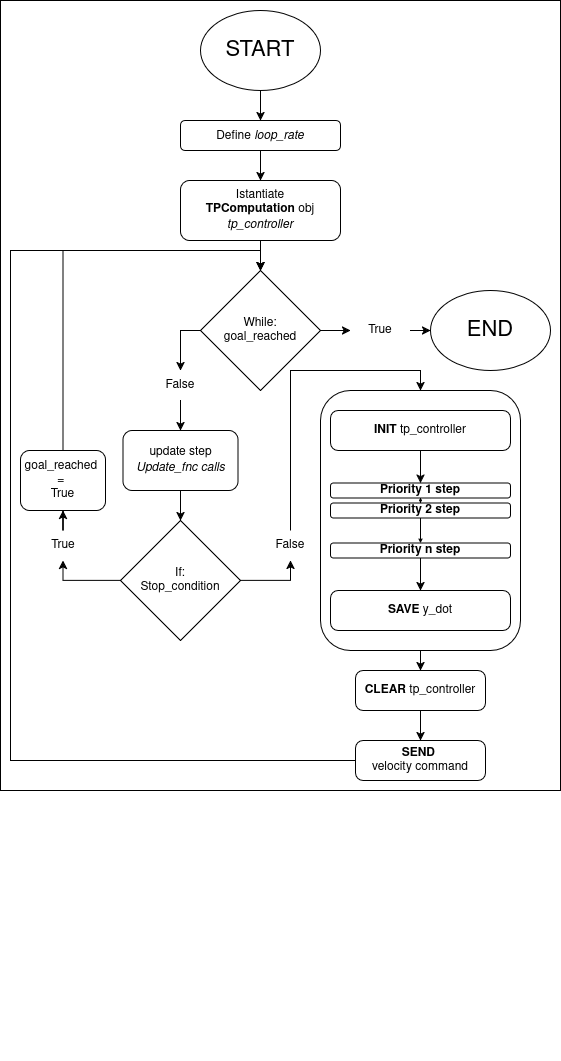

The diagram above was exported from draw.io. Its source (the exported page's mxGraphModel, read from the mxfile embedded in the PNG):
<mxGraphModel dx="1848" dy="1104" grid="1" gridSize="10" guides="1" tooltips="1" connect="1" arrows="1" fold="1" page="1" pageScale="1" pageWidth="850" pageHeight="1100" math="0" shadow="0">
  <root>
    <mxCell id="0" />
    <mxCell id="1" parent="0" />
    <mxCell id="YMAbOI4XxoYWwPF3IbEU-58" value="" style="group" vertex="1" connectable="0" parent="1">
      <mxGeometry x="180" y="510" width="550" height="1050" as="geometry" />
    </mxCell>
    <mxCell id="YMAbOI4XxoYWwPF3IbEU-59" value="" style="rounded=0;whiteSpace=wrap;html=1;" vertex="1" parent="YMAbOI4XxoYWwPF3IbEU-58">
      <mxGeometry x="-10" y="-10" width="560" height="790" as="geometry" />
    </mxCell>
    <mxCell id="YMAbOI4XxoYWwPF3IbEU-60" value="" style="edgeStyle=orthogonalEdgeStyle;rounded=0;orthogonalLoop=1;jettySize=auto;html=1;" edge="1" parent="YMAbOI4XxoYWwPF3IbEU-58" source="YMAbOI4XxoYWwPF3IbEU-61" target="YMAbOI4XxoYWwPF3IbEU-63">
      <mxGeometry relative="1" as="geometry" />
    </mxCell>
    <mxCell id="YMAbOI4XxoYWwPF3IbEU-61" value="&lt;font style=&quot;font-size: 22px;&quot;&gt;START&lt;/font&gt;" style="ellipse;whiteSpace=wrap;html=1;" vertex="1" parent="YMAbOI4XxoYWwPF3IbEU-58">
      <mxGeometry x="190" width="120" height="80" as="geometry" />
    </mxCell>
    <mxCell id="YMAbOI4XxoYWwPF3IbEU-62" value="" style="edgeStyle=orthogonalEdgeStyle;rounded=0;orthogonalLoop=1;jettySize=auto;html=1;" edge="1" parent="YMAbOI4XxoYWwPF3IbEU-58" source="YMAbOI4XxoYWwPF3IbEU-63" target="YMAbOI4XxoYWwPF3IbEU-65">
      <mxGeometry relative="1" as="geometry" />
    </mxCell>
    <mxCell id="YMAbOI4XxoYWwPF3IbEU-63" value="Define &lt;i&gt;loop_rate&lt;/i&gt;" style="rounded=1;whiteSpace=wrap;html=1;" vertex="1" parent="YMAbOI4XxoYWwPF3IbEU-58">
      <mxGeometry x="170" y="110" width="160" height="30" as="geometry" />
    </mxCell>
    <mxCell id="YMAbOI4XxoYWwPF3IbEU-64" value="" style="edgeStyle=orthogonalEdgeStyle;rounded=0;orthogonalLoop=1;jettySize=auto;html=1;" edge="1" parent="YMAbOI4XxoYWwPF3IbEU-58" source="YMAbOI4XxoYWwPF3IbEU-65" target="YMAbOI4XxoYWwPF3IbEU-68">
      <mxGeometry relative="1" as="geometry" />
    </mxCell>
    <mxCell id="YMAbOI4XxoYWwPF3IbEU-65" value="&lt;div&gt;Istantiate&lt;/div&gt;&lt;div&gt;&lt;b&gt;TPComputation&lt;/b&gt; obj&lt;/div&gt;&lt;div&gt;&lt;i&gt;tp_controller&lt;/i&gt;&lt;/div&gt;" style="rounded=1;whiteSpace=wrap;html=1;" vertex="1" parent="YMAbOI4XxoYWwPF3IbEU-58">
      <mxGeometry x="170" y="170" width="160" height="60" as="geometry" />
    </mxCell>
    <mxCell id="YMAbOI4XxoYWwPF3IbEU-66" style="edgeStyle=orthogonalEdgeStyle;rounded=0;orthogonalLoop=1;jettySize=auto;html=1;" edge="1" parent="YMAbOI4XxoYWwPF3IbEU-58" source="YMAbOI4XxoYWwPF3IbEU-68" target="YMAbOI4XxoYWwPF3IbEU-72">
      <mxGeometry relative="1" as="geometry">
        <Array as="points">
          <mxPoint x="170" y="320" />
        </Array>
      </mxGeometry>
    </mxCell>
    <mxCell id="YMAbOI4XxoYWwPF3IbEU-67" style="edgeStyle=orthogonalEdgeStyle;rounded=0;orthogonalLoop=1;jettySize=auto;html=1;" edge="1" parent="YMAbOI4XxoYWwPF3IbEU-58" source="YMAbOI4XxoYWwPF3IbEU-68" target="YMAbOI4XxoYWwPF3IbEU-80">
      <mxGeometry relative="1" as="geometry" />
    </mxCell>
    <mxCell id="YMAbOI4XxoYWwPF3IbEU-68" value="&lt;div&gt;While:&lt;/div&gt;&lt;div&gt;goal_reached&lt;/div&gt;" style="rhombus;whiteSpace=wrap;html=1;container=1;" vertex="1" parent="YMAbOI4XxoYWwPF3IbEU-58">
      <mxGeometry x="190" y="260" width="120" height="120" as="geometry" />
    </mxCell>
    <mxCell id="YMAbOI4XxoYWwPF3IbEU-69" style="edgeStyle=orthogonalEdgeStyle;rounded=0;orthogonalLoop=1;jettySize=auto;html=1;" edge="1" parent="YMAbOI4XxoYWwPF3IbEU-58" source="YMAbOI4XxoYWwPF3IbEU-70" target="YMAbOI4XxoYWwPF3IbEU-75">
      <mxGeometry relative="1" as="geometry" />
    </mxCell>
    <mxCell id="YMAbOI4XxoYWwPF3IbEU-70" value="&lt;div&gt;update step&lt;/div&gt;&lt;div&gt;&lt;i&gt;Update_fnc calls&lt;/i&gt;&lt;/div&gt;" style="rounded=1;whiteSpace=wrap;html=1;" vertex="1" parent="YMAbOI4XxoYWwPF3IbEU-58">
      <mxGeometry x="112.5" y="420" width="115" height="60" as="geometry" />
    </mxCell>
    <mxCell id="YMAbOI4XxoYWwPF3IbEU-71" value="" style="edgeStyle=orthogonalEdgeStyle;rounded=0;orthogonalLoop=1;jettySize=auto;html=1;" edge="1" parent="YMAbOI4XxoYWwPF3IbEU-58" source="YMAbOI4XxoYWwPF3IbEU-72" target="YMAbOI4XxoYWwPF3IbEU-70">
      <mxGeometry relative="1" as="geometry" />
    </mxCell>
    <mxCell id="YMAbOI4XxoYWwPF3IbEU-72" value="False" style="text;html=1;whiteSpace=wrap;strokeColor=none;fillColor=none;align=center;verticalAlign=middle;rounded=0;" vertex="1" parent="YMAbOI4XxoYWwPF3IbEU-58">
      <mxGeometry x="140" y="360" width="60" height="30" as="geometry" />
    </mxCell>
    <mxCell id="YMAbOI4XxoYWwPF3IbEU-73" value="" style="edgeStyle=orthogonalEdgeStyle;rounded=0;orthogonalLoop=1;jettySize=auto;html=1;" edge="1" parent="YMAbOI4XxoYWwPF3IbEU-58">
      <mxGeometry relative="1" as="geometry">
        <mxPoint x="112.50204819277087" y="570.0120481927709" as="sourcePoint" />
        <mxPoint x="52.502048192770985" y="550" as="targetPoint" />
        <Array as="points">
          <mxPoint x="52.49000000000001" y="570" />
        </Array>
      </mxGeometry>
    </mxCell>
    <mxCell id="YMAbOI4XxoYWwPF3IbEU-74" style="edgeStyle=orthogonalEdgeStyle;rounded=0;orthogonalLoop=1;jettySize=auto;html=1;" edge="1" parent="YMAbOI4XxoYWwPF3IbEU-58" source="YMAbOI4XxoYWwPF3IbEU-75" target="YMAbOI4XxoYWwPF3IbEU-84">
      <mxGeometry relative="1" as="geometry">
        <Array as="points">
          <mxPoint x="280" y="570" />
        </Array>
      </mxGeometry>
    </mxCell>
    <mxCell id="YMAbOI4XxoYWwPF3IbEU-75" value="&lt;div&gt;If:&lt;/div&gt;&lt;div&gt;Stop_condition&lt;/div&gt;" style="rhombus;whiteSpace=wrap;html=1;container=1;" vertex="1" parent="YMAbOI4XxoYWwPF3IbEU-58">
      <mxGeometry x="110" y="510" width="120" height="120" as="geometry" />
    </mxCell>
    <mxCell id="YMAbOI4XxoYWwPF3IbEU-76" style="edgeStyle=orthogonalEdgeStyle;rounded=0;orthogonalLoop=1;jettySize=auto;html=1;" edge="1" parent="YMAbOI4XxoYWwPF3IbEU-58" source="YMAbOI4XxoYWwPF3IbEU-77" target="YMAbOI4XxoYWwPF3IbEU-68">
      <mxGeometry relative="1" as="geometry">
        <Array as="points">
          <mxPoint x="52" y="240" />
          <mxPoint x="250" y="240" />
        </Array>
      </mxGeometry>
    </mxCell>
    <mxCell id="YMAbOI4XxoYWwPF3IbEU-77" value="&lt;div&gt;goal_reached&amp;nbsp;&lt;/div&gt;&lt;div&gt;=&amp;nbsp;&lt;/div&gt;&lt;div&gt;True&lt;/div&gt;" style="rounded=1;whiteSpace=wrap;html=1;" vertex="1" parent="YMAbOI4XxoYWwPF3IbEU-58">
      <mxGeometry x="10" y="440" width="85" height="60" as="geometry" />
    </mxCell>
    <mxCell id="YMAbOI4XxoYWwPF3IbEU-78" value="&lt;font style=&quot;font-size: 22px;&quot;&gt;END&lt;/font&gt;" style="ellipse;whiteSpace=wrap;html=1;" vertex="1" parent="YMAbOI4XxoYWwPF3IbEU-58">
      <mxGeometry x="420" y="280" width="120" height="80" as="geometry" />
    </mxCell>
    <mxCell id="YMAbOI4XxoYWwPF3IbEU-79" value="" style="edgeStyle=orthogonalEdgeStyle;rounded=0;orthogonalLoop=1;jettySize=auto;html=1;" edge="1" parent="YMAbOI4XxoYWwPF3IbEU-58" source="YMAbOI4XxoYWwPF3IbEU-80" target="YMAbOI4XxoYWwPF3IbEU-78">
      <mxGeometry relative="1" as="geometry" />
    </mxCell>
    <mxCell id="YMAbOI4XxoYWwPF3IbEU-80" value="True" style="text;html=1;whiteSpace=wrap;strokeColor=none;fillColor=none;align=center;verticalAlign=middle;rounded=0;" vertex="1" parent="YMAbOI4XxoYWwPF3IbEU-58">
      <mxGeometry x="340" y="305" width="60" height="30" as="geometry" />
    </mxCell>
    <mxCell id="YMAbOI4XxoYWwPF3IbEU-81" value="" style="edgeStyle=orthogonalEdgeStyle;rounded=0;orthogonalLoop=1;jettySize=auto;html=1;" edge="1" parent="YMAbOI4XxoYWwPF3IbEU-58" source="YMAbOI4XxoYWwPF3IbEU-82" target="YMAbOI4XxoYWwPF3IbEU-77">
      <mxGeometry relative="1" as="geometry" />
    </mxCell>
    <mxCell id="YMAbOI4XxoYWwPF3IbEU-82" value="True" style="text;html=1;whiteSpace=wrap;strokeColor=none;fillColor=none;align=center;verticalAlign=middle;rounded=0;" vertex="1" parent="YMAbOI4XxoYWwPF3IbEU-58">
      <mxGeometry x="22.5" y="520" width="60" height="30" as="geometry" />
    </mxCell>
    <mxCell id="YMAbOI4XxoYWwPF3IbEU-83" style="edgeStyle=orthogonalEdgeStyle;rounded=0;orthogonalLoop=1;jettySize=auto;html=1;" edge="1" parent="YMAbOI4XxoYWwPF3IbEU-58" source="YMAbOI4XxoYWwPF3IbEU-84" target="YMAbOI4XxoYWwPF3IbEU-86">
      <mxGeometry relative="1" as="geometry">
        <Array as="points">
          <mxPoint x="280" y="360" />
          <mxPoint x="410" y="360" />
        </Array>
      </mxGeometry>
    </mxCell>
    <mxCell id="YMAbOI4XxoYWwPF3IbEU-84" value="False" style="text;html=1;whiteSpace=wrap;strokeColor=none;fillColor=none;align=center;verticalAlign=middle;rounded=0;" vertex="1" parent="YMAbOI4XxoYWwPF3IbEU-58">
      <mxGeometry x="250" y="520" width="60" height="30" as="geometry" />
    </mxCell>
    <mxCell id="YMAbOI4XxoYWwPF3IbEU-85" value="" style="group" vertex="1" connectable="0" parent="YMAbOI4XxoYWwPF3IbEU-58">
      <mxGeometry x="310" y="380" width="200" height="260" as="geometry" />
    </mxCell>
    <mxCell id="YMAbOI4XxoYWwPF3IbEU-86" value="" style="rounded=1;whiteSpace=wrap;html=1;" vertex="1" parent="YMAbOI4XxoYWwPF3IbEU-85">
      <mxGeometry width="200" height="260" as="geometry" />
    </mxCell>
    <mxCell id="YMAbOI4XxoYWwPF3IbEU-87" style="edgeStyle=orthogonalEdgeStyle;rounded=0;orthogonalLoop=1;jettySize=auto;html=1;" edge="1" parent="YMAbOI4XxoYWwPF3IbEU-85" source="YMAbOI4XxoYWwPF3IbEU-88" target="YMAbOI4XxoYWwPF3IbEU-90">
      <mxGeometry relative="1" as="geometry" />
    </mxCell>
    <mxCell id="YMAbOI4XxoYWwPF3IbEU-88" value="&lt;b&gt;INIT&lt;/b&gt; tp_controller" style="rounded=1;whiteSpace=wrap;html=1;arcSize=19;" vertex="1" parent="YMAbOI4XxoYWwPF3IbEU-85">
      <mxGeometry x="10" y="20" width="180" height="40" as="geometry" />
    </mxCell>
    <mxCell id="YMAbOI4XxoYWwPF3IbEU-89" style="edgeStyle=orthogonalEdgeStyle;rounded=0;orthogonalLoop=1;jettySize=auto;html=1;entryX=0.5;entryY=0;entryDx=0;entryDy=0;endSize=1;" edge="1" parent="YMAbOI4XxoYWwPF3IbEU-85" source="YMAbOI4XxoYWwPF3IbEU-90" target="YMAbOI4XxoYWwPF3IbEU-92">
      <mxGeometry relative="1" as="geometry" />
    </mxCell>
    <mxCell id="YMAbOI4XxoYWwPF3IbEU-90" value="&lt;b&gt;Priority 1 step&lt;/b&gt;" style="rounded=1;whiteSpace=wrap;html=1;arcSize=19;" vertex="1" parent="YMAbOI4XxoYWwPF3IbEU-85">
      <mxGeometry x="10" y="92.5" width="180" height="15" as="geometry" />
    </mxCell>
    <mxCell id="YMAbOI4XxoYWwPF3IbEU-91" style="edgeStyle=orthogonalEdgeStyle;rounded=0;orthogonalLoop=1;jettySize=auto;html=1;entryX=0.5;entryY=0;entryDx=0;entryDy=0;endSize=2;" edge="1" parent="YMAbOI4XxoYWwPF3IbEU-85" source="YMAbOI4XxoYWwPF3IbEU-92" target="YMAbOI4XxoYWwPF3IbEU-94">
      <mxGeometry relative="1" as="geometry" />
    </mxCell>
    <mxCell id="YMAbOI4XxoYWwPF3IbEU-92" value="&lt;b&gt;Priority 2 step&lt;/b&gt;" style="rounded=1;whiteSpace=wrap;html=1;arcSize=19;" vertex="1" parent="YMAbOI4XxoYWwPF3IbEU-85">
      <mxGeometry x="10" y="112.5" width="180" height="15" as="geometry" />
    </mxCell>
    <mxCell id="YMAbOI4XxoYWwPF3IbEU-93" style="edgeStyle=orthogonalEdgeStyle;rounded=0;orthogonalLoop=1;jettySize=auto;html=1;" edge="1" parent="YMAbOI4XxoYWwPF3IbEU-85" source="YMAbOI4XxoYWwPF3IbEU-94" target="YMAbOI4XxoYWwPF3IbEU-95">
      <mxGeometry relative="1" as="geometry" />
    </mxCell>
    <mxCell id="YMAbOI4XxoYWwPF3IbEU-94" value="&lt;b&gt;Priority n step&lt;/b&gt;" style="rounded=1;whiteSpace=wrap;html=1;arcSize=19;" vertex="1" parent="YMAbOI4XxoYWwPF3IbEU-85">
      <mxGeometry x="10" y="152.5" width="180" height="15" as="geometry" />
    </mxCell>
    <mxCell id="YMAbOI4XxoYWwPF3IbEU-95" value="&lt;b&gt;SAVE&lt;/b&gt; y_dot" style="rounded=1;whiteSpace=wrap;html=1;arcSize=19;" vertex="1" parent="YMAbOI4XxoYWwPF3IbEU-85">
      <mxGeometry x="10" y="200" width="180" height="40" as="geometry" />
    </mxCell>
    <mxCell id="YMAbOI4XxoYWwPF3IbEU-97" value="" style="edgeStyle=orthogonalEdgeStyle;rounded=0;orthogonalLoop=1;jettySize=auto;html=1;" edge="1" parent="YMAbOI4XxoYWwPF3IbEU-58" source="YMAbOI4XxoYWwPF3IbEU-98" target="YMAbOI4XxoYWwPF3IbEU-100">
      <mxGeometry relative="1" as="geometry" />
    </mxCell>
    <mxCell id="YMAbOI4XxoYWwPF3IbEU-98" value="&lt;b&gt;CLEAR&lt;/b&gt;&amp;nbsp;tp_controller" style="rounded=1;whiteSpace=wrap;html=1;arcSize=19;" vertex="1" parent="YMAbOI4XxoYWwPF3IbEU-58">
      <mxGeometry x="345" y="660" width="130" height="40" as="geometry" />
    </mxCell>
    <mxCell id="YMAbOI4XxoYWwPF3IbEU-99" style="edgeStyle=orthogonalEdgeStyle;rounded=0;orthogonalLoop=1;jettySize=auto;html=1;" edge="1" parent="YMAbOI4XxoYWwPF3IbEU-58" source="YMAbOI4XxoYWwPF3IbEU-100" target="YMAbOI4XxoYWwPF3IbEU-68">
      <mxGeometry relative="1" as="geometry">
        <Array as="points">
          <mxPoint y="750" />
          <mxPoint y="240" />
          <mxPoint x="250" y="240" />
        </Array>
      </mxGeometry>
    </mxCell>
    <mxCell id="YMAbOI4XxoYWwPF3IbEU-100" value="&lt;div&gt;&lt;b&gt;SEND&amp;nbsp;&lt;/b&gt;&lt;/div&gt;&lt;div&gt;velocity&amp;nbsp;command&lt;/div&gt;" style="rounded=1;whiteSpace=wrap;html=1;arcSize=19;" vertex="1" parent="YMAbOI4XxoYWwPF3IbEU-58">
      <mxGeometry x="345" y="730" width="130" height="40" as="geometry" />
    </mxCell>
    <mxCell id="YMAbOI4XxoYWwPF3IbEU-102" style="edgeStyle=orthogonalEdgeStyle;rounded=0;orthogonalLoop=1;jettySize=auto;html=1;" edge="1" parent="YMAbOI4XxoYWwPF3IbEU-58" source="YMAbOI4XxoYWwPF3IbEU-86" target="YMAbOI4XxoYWwPF3IbEU-98">
      <mxGeometry relative="1" as="geometry" />
    </mxCell>
  </root>
</mxGraphModel>